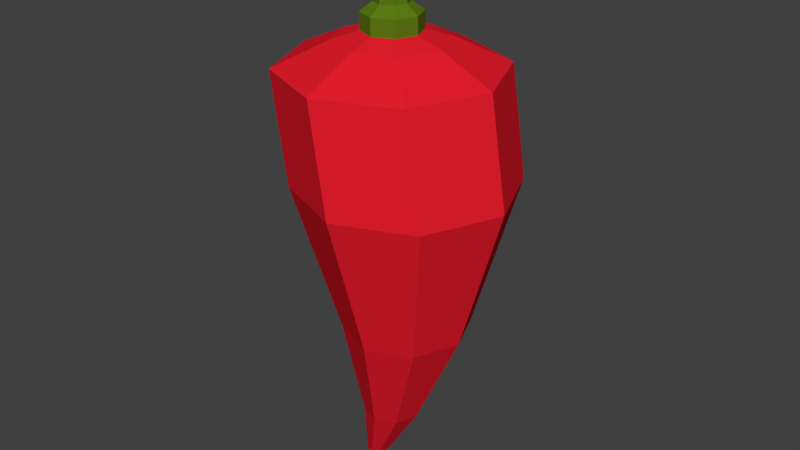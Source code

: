 # Source: PimentEmpty.blend  (saved by Blender 2.79.0; exported with 4.5.12 LTS)
import bpy
from mathutils import Matrix  # noqa: F401  (used for matrix-valued properties, if any)

bpy.ops.wm.read_factory_settings(use_empty=True)
scene = bpy.context.scene
scene.name = 'Scene'

# ---- collections
col_collection_1 = bpy.data.collections.new('Collection 1'); scene.collection.children.link(col_collection_1)

# ---- materials (node trees are filled in below, after node groups)
mat_piment_002 = bpy.data.materials.new('Piment.002')
mat_piment_002.alpha_threshold = 0.0
mat_piment_002.use_transparent_shadow = False
mat_piment_002.diffuse_color = (0.8, 0.01314, 0.02619, 1.0)
mat_piment_002.roughness = 0.5
mat_olive_001 = bpy.data.materials.new('Olive.001')
mat_olive_001.alpha_threshold = 0.0
mat_olive_001.use_transparent_shadow = False
mat_olive_001.diffuse_color = (0.1034, 0.196, 0.007352, 1.0)
mat_olive_001.roughness = 0.5

# ---- material node trees

# ---- world
world_world = bpy.data.worlds.new('World'); scene.world = world_world
world_world.color = (0.05088, 0.05088, 0.05088)
world_world.use_sun_shadow = False
world_world.sun_shadow_jitter_overblur = 0.0
world_world.cycles.sampling_method = 'MANUAL'

# ---- meshes
me_cylinder_005 = bpy.data.meshes.new('Cylinder.005')
me_cylinder_005.from_pydata([(-3.102e-09, 0.5836, -1.391), (-0.1611, 1.0, 1.0), (0.4127, 0.4127, -1.391), (0.546, 0.7071, 1.0), (0.5836, -2.241e-08, -1.391), (0.8389, -4.371e-08, 1.0), (0.4127, -0.4127, -1.391), (0.546, -0.7071, 1.0), (-5.413e-08, -0.5836, -1.391), (-0.1611, -1.0, 1.0), (-0.4127, -0.4127, -1.391), (-0.8682, -0.7071, 1.0), (-0.5836, 1.006e-08, -1.391), (-1.161, 1.192e-08, 1.0), (-0.4127, 0.4127, -1.391), (-0.8682, 0.7071, 1.0), (0.0, 1.0, 0.0), (0.7071, 0.7071, 0.0), (1.0, -4.371e-08, 0.0), (0.7071, -0.7071, 0.0), (-8.742e-08, -1.0, 0.0), (-0.7071, -0.7071, 0.0), (-1.0, 1.192e-08, 0.0), (-0.7071, 0.7071, 0.0), (-0.1636, 0.2724, -2.398), (0.029, 0.1926, -2.398), (0.1088, -8.472e-09, -2.398), (0.029, -0.1926, -2.398), (-0.1636, -0.2724, -2.398), (-0.3562, -0.1926, -2.398), (-0.436, 6.683e-09, -2.398), (-0.3562, 0.1926, -2.398), (-0.3726, 0.09061, -3.011), (-0.3085, 0.06407, -3.011), (-0.282, -1.575e-09, -3.011), (-0.3085, -0.06407, -3.011), (-0.3726, -0.09061, -3.011), (-0.4367, -0.06407, -3.011), (-0.4632, 3.466e-09, -3.011), (-0.4367, 0.06407, -3.011), (-0.1611, 0.5009, 1.231), (0.1931, 0.3542, 1.231), (0.3398, -1.818e-08, 1.231), (0.1931, -0.3542, 1.231), (-0.1611, -0.5009, 1.231), (-0.5153, -0.3542, 1.231), (-0.662, 9.692e-09, 1.231), (-0.5153, 0.3542, 1.231), (-0.1611, 0.2651, 1.3), (0.02631, 0.1874, 1.3), (0.1039, -7.864e-09, 1.3), (0.02631, -0.1874, 1.3), (-0.1611, -0.2651, 1.3), (-0.3485, -0.1874, 1.3), (-0.4262, 6.883e-09, 1.3), (-0.3485, 0.1874, 1.3), (-0.1611, 0.2651, 1.455), (0.02631, 0.1874, 1.455), (0.1039, -7.864e-09, 1.455), (0.02631, -0.1874, 1.455), (-0.1611, -0.2651, 1.455), (-0.3485, -0.1874, 1.455), (-0.4262, 6.883e-09, 1.455), (-0.3485, 0.1874, 1.455), (-0.1611, 0.1576, 1.536), (-0.0497, 0.1114, 1.536), (-0.003544, -3.92e-09, 1.536), (-0.0497, -0.1114, 1.536), (-0.1611, -0.1576, 1.536), (-0.2725, -0.1114, 1.536), (-0.3187, 4.847e-09, 1.536), (-0.2725, 0.1114, 1.536), (-0.1611, 0.1576, 1.732), (-0.06426, 0.1114, 1.787), (-0.02414, -3.92e-09, 1.81), (-0.06426, -0.1114, 1.787), (-0.1611, -0.1576, 1.732), (-0.258, -0.1114, 1.677), (-0.2981, 4.847e-09, 1.654), (-0.258, 0.1114, 1.677), (-0.3506, 0.1576, 2.065), (-0.2537, 0.1114, 2.12), (-0.2136, -2.477e-09, 2.143), (-0.2537, -0.1114, 2.12), (-0.3506, -0.1576, 2.065), (-0.4474, -0.1114, 2.01), (-0.4875, 6.289e-09, 1.987), (-0.4474, 0.1114, 2.01)], [], [(16, 1, 3, 17), (17, 3, 5, 18), (18, 5, 7, 19), (19, 7, 9, 20), (20, 9, 11, 21), (21, 11, 13, 22), (11, 9, 44, 45), (22, 13, 15, 23), (23, 15, 1, 16), (6, 8, 28, 27), (14, 23, 16, 0), (12, 22, 23, 14), (10, 21, 22, 12), (8, 20, 21, 10), (6, 19, 20, 8), (4, 18, 19, 6), (2, 17, 18, 4), (0, 16, 17, 2), (31, 24, 32, 39), (12, 14, 31, 30), (2, 4, 26, 25), (8, 10, 29, 28), (14, 0, 24, 31), (0, 2, 25, 24), (4, 6, 27, 26), (10, 12, 30, 29), (32, 33, 34, 35, 36, 37, 38, 39), (29, 30, 38, 37), (27, 28, 36, 35), (25, 26, 34, 33), (30, 31, 39, 38), (28, 29, 37, 36), (26, 27, 35, 34), (24, 25, 33, 32), (47, 46, 54, 55), (1, 15, 47, 40), (3, 1, 40, 41), (7, 5, 42, 43), (13, 11, 45, 46), (9, 7, 43, 44), (15, 13, 46, 47), (5, 3, 41, 42), (52, 51, 59, 60), (45, 44, 52, 53), (43, 42, 50, 51), (41, 40, 48, 49), (40, 47, 55, 48), (46, 45, 53, 54), (44, 43, 51, 52), (42, 41, 49, 50), (56, 63, 71, 64), (50, 49, 57, 58), (55, 54, 62, 63), (53, 52, 60, 61), (51, 50, 58, 59), (49, 48, 56, 57), (48, 55, 63, 56), (54, 53, 61, 62), (69, 68, 76, 77), (62, 61, 69, 70), (60, 59, 67, 68), (58, 57, 65, 66), (63, 62, 70, 71), (61, 60, 68, 69), (59, 58, 66, 67), (57, 56, 64, 65), (79, 78, 86, 87), (67, 66, 74, 75), (65, 64, 72, 73), (64, 71, 79, 72), (70, 69, 77, 78), (68, 67, 75, 76), (66, 65, 73, 74), (71, 70, 78, 79), (81, 80, 87, 86, 85, 84, 83, 82), (77, 76, 84, 85), (75, 74, 82, 83), (73, 72, 80, 81), (72, 79, 87, 80), (78, 77, 85, 86), (76, 75, 83, 84), (74, 73, 81, 82)])
me_cylinder_005.polygons.foreach_set('material_index', [0, 0, 0, 0, 0, 0, 0, 0, 0, 0, 0, 0, 0, 0, 0, 0, 0, 0, 0, 0, 0, 0, 0, 0, 0, 0, 0, 0, 0, 0, 0, 0, 0, 0, 0, 0, 0, 0, 0, 0, 0, 0, 1, 0, 0, 0, 0, 0, 0, 0, 1, 1, 1, 1, 1, 1, 1, 1, 1, 1, 1, 1, 1, 1, 1, 1, 1, 1, 1, 1, 1, 1, 1, 1, 1, 1, 1, 1, 1, 1, 1, 1])
me_cylinder_005.materials.append(mat_piment_002)
me_cylinder_005.materials.append(mat_olive_001)
me_cylinder_005.use_remesh_preserve_volume = False
me_cylinder_005.use_remesh_preserve_attributes = False
me_cylinder_005.use_mirror_vertex_groups = False
me_cylinder_005.update()

# ---- objects
ob_cylinder_000 = bpy.data.objects.new('Cylinder.000', me_cylinder_005)

# ---- transforms, parenting, visibility, modifiers, constraints
ob_cylinder_000.location = (-0.4048, 0.5341, -0.1096)
ob_cylinder_000.scale = (1.073, 1.073, 1.073)
ob_cylinder_000.lineart.crease_threshold = 0.0

# ---- collection membership
col_collection_1.objects.link(ob_cylinder_000)

# ---- scene / render settings (as saved in the file)
scene.frame_start = 1; scene.frame_end = 250; scene.frame_set(1)
scene.render.engine = 'BLENDER_EEVEE_NEXT'
scene.render.resolution_percentage = 50
scene.render.dither_intensity = 0.0
scene.cycles.use_denoising = False
scene.cycles.samples = 128
scene.cycles.sampling_pattern = 'TABULATED_SOBOL'
scene.cycles.use_adaptive_sampling = False
scene.cycles.use_light_tree = False
scene.cycles.blur_glossy = 0.0
scene.cycles.sample_clamp_indirect = 0.0
scene.view_settings.view_transform = 'Standard'
bpy.context.view_layer.update()

# ---- added for rendering (the .blend has no active camera and no usable light): camera, sun
cam_auto = bpy.data.cameras.new('AutoCamera')
cam_auto.lens = 50.0
cam_auto.sensor_width = 36.0
cam_auto.clip_end = 1000.0
ob_auto_camera = bpy.data.objects.new('AutoCamera', cam_auto)
scene.collection.objects.link(ob_auto_camera)
ob_auto_camera.location = (5.40226, -6.53806, 4.13929)
ob_auto_camera.rotation_euler = (1.09748, -7.21219e-08, 0.694738)
scene.camera = ob_auto_camera
light_auto_sun = bpy.data.lights.new('AutoSun', 'SUN')
light_auto_sun.energy = 3.0
light_auto_sun.angle = 0.0523599
ob_auto_sun = bpy.data.objects.new('AutoSun', light_auto_sun)
scene.collection.objects.link(ob_auto_sun)
ob_auto_sun.rotation_euler = (0.872665, 0.174533, 0.523599)
bpy.context.view_layer.update()
